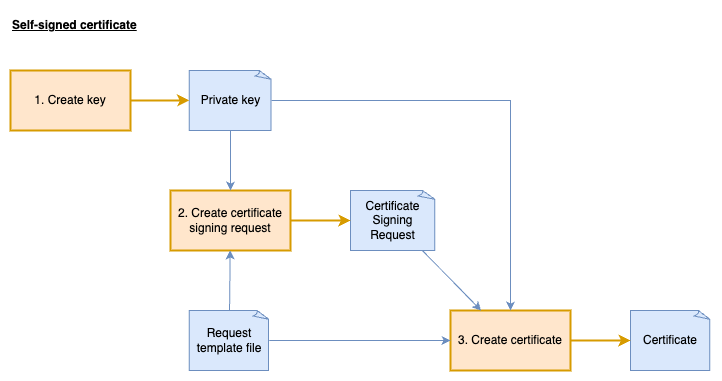

The diagram above was exported from draw.io. Its source (the exported page's mxGraphModel, read from the mxfile embedded in the PNG):
<mxGraphModel dx="783" dy="532" grid="1" gridSize="10" guides="1" tooltips="1" connect="1" arrows="1" fold="1" page="1" pageScale="1" pageWidth="827" pageHeight="1169" math="0" shadow="0">
  <root>
    <mxCell id="0" />
    <mxCell id="1" parent="0" />
    <mxCell id="1e5mrHVx4v3nXohVyHIT-2" value="1. Create key" style="rounded=0;whiteSpace=wrap;html=1;fillColor=#ffe6cc;strokeColor=#d79b00;strokeWidth=2;" vertex="1" parent="1">
      <mxGeometry x="80" y="120" width="120" height="60" as="geometry" />
    </mxCell>
    <mxCell id="1e5mrHVx4v3nXohVyHIT-3" value="2. Create certificate signing request" style="rounded=0;whiteSpace=wrap;html=1;fillColor=#ffe6cc;strokeColor=#d79b00;strokeWidth=2;" vertex="1" parent="1">
      <mxGeometry x="240" y="240" width="120" height="60" as="geometry" />
    </mxCell>
    <mxCell id="1e5mrHVx4v3nXohVyHIT-4" value="Private key" style="whiteSpace=wrap;html=1;shape=mxgraph.basic.document;fillColor=#dae8fc;strokeColor=#6c8ebf;" vertex="1" parent="1">
      <mxGeometry x="258.75" y="120" width="82.5" height="60" as="geometry" />
    </mxCell>
    <mxCell id="1e5mrHVx4v3nXohVyHIT-5" value="Certificate Signing Request" style="whiteSpace=wrap;html=1;shape=mxgraph.basic.document;fillColor=#dae8fc;strokeColor=#6c8ebf;" vertex="1" parent="1">
      <mxGeometry x="420" y="240" width="85" height="60" as="geometry" />
    </mxCell>
    <mxCell id="1e5mrHVx4v3nXohVyHIT-6" value="Request template file" style="whiteSpace=wrap;html=1;shape=mxgraph.basic.document;fillColor=#dae8fc;strokeColor=#6c8ebf;" vertex="1" parent="1">
      <mxGeometry x="258.75" y="360" width="80" height="60" as="geometry" />
    </mxCell>
    <mxCell id="1e5mrHVx4v3nXohVyHIT-7" value="3. Create certificate" style="rounded=0;whiteSpace=wrap;html=1;fillColor=#ffe6cc;strokeColor=#d79b00;strokeWidth=2;" vertex="1" parent="1">
      <mxGeometry x="520" y="360" width="120" height="60" as="geometry" />
    </mxCell>
    <mxCell id="1e5mrHVx4v3nXohVyHIT-8" value="" style="endArrow=classic;html=1;rounded=0;strokeWidth=2;fillColor=#ffe6cc;strokeColor=#d79b00;" edge="1" parent="1" source="1e5mrHVx4v3nXohVyHIT-2" target="1e5mrHVx4v3nXohVyHIT-4">
      <mxGeometry width="50" height="50" relative="1" as="geometry">
        <mxPoint x="480" y="380" as="sourcePoint" />
        <mxPoint x="530" y="330" as="targetPoint" />
      </mxGeometry>
    </mxCell>
    <mxCell id="1e5mrHVx4v3nXohVyHIT-9" value="" style="endArrow=classic;html=1;rounded=0;fillColor=#dae8fc;strokeColor=#6c8ebf;" edge="1" parent="1" source="1e5mrHVx4v3nXohVyHIT-4" target="1e5mrHVx4v3nXohVyHIT-3">
      <mxGeometry width="50" height="50" relative="1" as="geometry">
        <mxPoint x="480" y="380" as="sourcePoint" />
        <mxPoint x="370" y="260" as="targetPoint" />
      </mxGeometry>
    </mxCell>
    <mxCell id="1e5mrHVx4v3nXohVyHIT-10" value="" style="endArrow=classic;html=1;rounded=0;fillColor=#dae8fc;strokeColor=#6c8ebf;" edge="1" parent="1" source="1e5mrHVx4v3nXohVyHIT-6" target="1e5mrHVx4v3nXohVyHIT-3">
      <mxGeometry width="50" height="50" relative="1" as="geometry">
        <mxPoint x="480" y="380" as="sourcePoint" />
        <mxPoint x="530" y="330" as="targetPoint" />
      </mxGeometry>
    </mxCell>
    <mxCell id="1e5mrHVx4v3nXohVyHIT-11" value="" style="endArrow=classic;html=1;rounded=0;strokeWidth=2;fillColor=#ffe6cc;strokeColor=#d79b00;" edge="1" parent="1" source="1e5mrHVx4v3nXohVyHIT-3" target="1e5mrHVx4v3nXohVyHIT-5">
      <mxGeometry width="50" height="50" relative="1" as="geometry">
        <mxPoint x="440" y="270" as="sourcePoint" />
        <mxPoint x="530" y="330" as="targetPoint" />
      </mxGeometry>
    </mxCell>
    <mxCell id="1e5mrHVx4v3nXohVyHIT-12" value="Certificate" style="whiteSpace=wrap;html=1;shape=mxgraph.basic.document;fillColor=#dae8fc;strokeColor=#6c8ebf;" vertex="1" parent="1">
      <mxGeometry x="700" y="360" width="80" height="60" as="geometry" />
    </mxCell>
    <mxCell id="1e5mrHVx4v3nXohVyHIT-13" value="" style="endArrow=classic;html=1;rounded=0;fillColor=#dae8fc;strokeColor=#6c8ebf;" edge="1" parent="1" source="1e5mrHVx4v3nXohVyHIT-5" target="1e5mrHVx4v3nXohVyHIT-7">
      <mxGeometry width="50" height="50" relative="1" as="geometry">
        <mxPoint x="480" y="380" as="sourcePoint" />
        <mxPoint x="530" y="330" as="targetPoint" />
      </mxGeometry>
    </mxCell>
    <mxCell id="1e5mrHVx4v3nXohVyHIT-14" value="" style="endArrow=classic;html=1;rounded=0;fillColor=#dae8fc;strokeColor=#6c8ebf;edgeStyle=orthogonalEdgeStyle;" edge="1" parent="1" source="1e5mrHVx4v3nXohVyHIT-4" target="1e5mrHVx4v3nXohVyHIT-7">
      <mxGeometry width="50" height="50" relative="1" as="geometry">
        <mxPoint x="140" y="360" as="sourcePoint" />
        <mxPoint x="530" y="330" as="targetPoint" />
      </mxGeometry>
    </mxCell>
    <mxCell id="1e5mrHVx4v3nXohVyHIT-15" value="" style="endArrow=classic;html=1;rounded=0;fillColor=#dae8fc;strokeColor=#6c8ebf;elbow=vertical;" edge="1" parent="1" source="1e5mrHVx4v3nXohVyHIT-6" target="1e5mrHVx4v3nXohVyHIT-7">
      <mxGeometry width="50" height="50" relative="1" as="geometry">
        <mxPoint x="400" y="290" as="sourcePoint" />
        <mxPoint x="530" y="330" as="targetPoint" />
      </mxGeometry>
    </mxCell>
    <mxCell id="1e5mrHVx4v3nXohVyHIT-16" value="" style="endArrow=classic;html=1;rounded=0;strokeWidth=2;fillColor=#ffe6cc;strokeColor=#d79b00;" edge="1" parent="1" source="1e5mrHVx4v3nXohVyHIT-7" target="1e5mrHVx4v3nXohVyHIT-12">
      <mxGeometry width="50" height="50" relative="1" as="geometry">
        <mxPoint x="470" y="420" as="sourcePoint" />
        <mxPoint x="520" y="370" as="targetPoint" />
      </mxGeometry>
    </mxCell>
    <mxCell id="1e5mrHVx4v3nXohVyHIT-17" value="Self-signed certificate" style="text;html=1;align=left;verticalAlign=middle;whiteSpace=wrap;rounded=0;fontStyle=5" vertex="1" parent="1">
      <mxGeometry x="80" y="60" width="240" height="30" as="geometry" />
    </mxCell>
  </root>
</mxGraphModel>